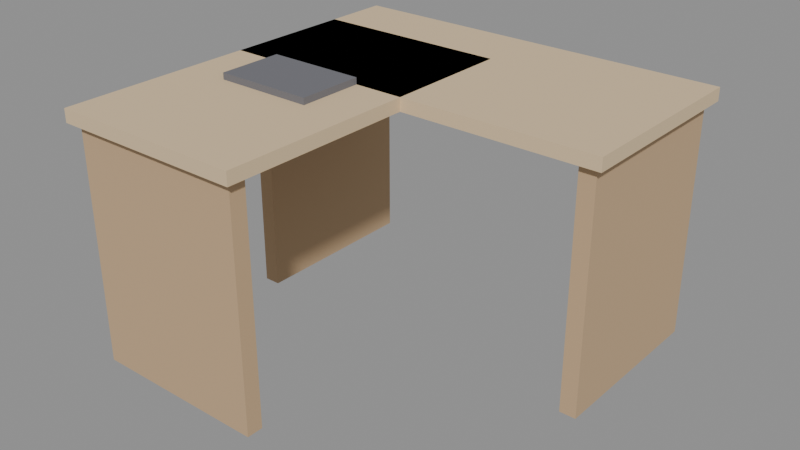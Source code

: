 # Source: OFFICE_MESA_L_v01.blend  (saved by Blender 4.2.66; exported with 4.5.12 LTS)
import bpy
from mathutils import Matrix  # noqa: F401  (used for matrix-valued properties, if any)

bpy.ops.wm.read_factory_settings(use_empty=True)
scene = bpy.context.scene
scene.name = 'Scene'

# ---- materials (node trees are filled in below, after node groups)
mat_polyroom_pbr = bpy.data.materials.new('Polyroom_PBR')

# ---- material node trees
mat_polyroom_pbr.use_nodes = True; mat_polyroom_pbr.node_tree.nodes.clear()
_N = mat_polyroom_pbr.node_tree.nodes; _L = mat_polyroom_pbr.node_tree.links
n0 = _N.new('ShaderNodeOutputMaterial'); n0.name = 'Material Output'; n0.location = (0, 0)
n1 = _N.new('ShaderNodeBsdfPrincipled'); n1.name = 'Principled BSDF'; n1.location = (0, 0)
n1.inputs[2].default_value = 0.8
n2 = _N.new('ShaderNodeVertexColor'); n2.name = 'Color Attribute'; n2.location = (0, 0)
n2.layer_name = 'Color'
_L.new(n2.outputs[0], n1.inputs[0])
_L.new(n1.outputs[0], n0.inputs[0])
n0.is_active_output = True

# ---- meshes
me_office_mesa_l_v01 = bpy.data.meshes.new('OFFICE_MESA_L_v01')
me_office_mesa_l_v01.from_pydata([(-0.6, -0.2, 0.72), (-0.6, -0.2, 0.76), (-0.6, 0.4, 0.72), (-0.6, 0.4, 0.76), (0.6, -0.2, 0.72), (0.6, -0.2, 0.76), (0.6, 0.4, 0.72), (0.6, 0.4, 0.76), (-0.6, -0.8, 0.72), (-0.6, -0.8, 0.76), (-0.6, 0.2, 0.72), (-0.6, 0.2, 0.76), (0.0, -0.8, 0.72), (0.0, -0.8, 0.76), (0.0, 0.2, 0.72), (0.0, 0.2, 0.76), (0.525, -0.175, 0.0), (0.525, -0.175, 0.72), (0.525, 0.375, 0.0), (0.525, 0.375, 0.72), (0.575, -0.175, 0.0), (0.575, -0.175, 0.72), (0.575, 0.375, 0.0), (0.575, 0.375, 0.72), (-0.575, -0.175, 0.0), (-0.575, -0.175, 0.72), (-0.575, 0.375, 0.0), (-0.575, 0.375, 0.72), (-0.525, -0.175, 0.0), (-0.525, -0.175, 0.72), (-0.525, 0.375, 0.0), (-0.525, 0.375, 0.72), (-0.575, -0.775, 0.0), (-0.575, -0.775, 0.72), (-0.575, -0.725, 0.0), (-0.575, -0.725, 0.72), (-0.025, -0.775, 0.0), (-0.025, -0.775, 0.72), (-0.025, -0.725, 0.0), (-0.025, -0.725, 0.72), (-0.47, -0.47, 0.5), (-0.47, -0.47, 0.7), (-0.47, -0.43, 0.5), (-0.47, -0.43, 0.7), (-0.43, -0.47, 0.5), (-0.43, -0.47, 0.7), (-0.43, -0.43, 0.5), (-0.43, -0.43, 0.7), (-0.45, -0.4, 0.76), (-0.45, -0.4, 0.78), (-0.45, -0.2, 0.76), (-0.45, -0.2, 0.78), (-0.15, -0.4, 0.76), (-0.15, -0.4, 0.78), (-0.15, -0.2, 0.76), (-0.15, -0.2, 0.78)], [], [(0, 1, 3, 2), (2, 3, 7, 6), (6, 7, 5, 4), (4, 5, 1, 0), (2, 6, 4, 0), (7, 3, 1, 5), (8, 9, 11, 10), (10, 11, 15, 14), (14, 15, 13, 12), (12, 13, 9, 8), (10, 14, 12, 8), (15, 11, 9, 13), (16, 17, 19, 18), (18, 19, 23, 22), (22, 23, 21, 20), (20, 21, 17, 16), (18, 22, 20, 16), (23, 19, 17, 21), (24, 25, 27, 26), (26, 27, 31, 30), (30, 31, 29, 28), (28, 29, 25, 24), (26, 30, 28, 24), (31, 27, 25, 29), (32, 33, 35, 34), (34, 35, 39, 38), (38, 39, 37, 36), (36, 37, 33, 32), (34, 38, 36, 32), (39, 35, 33, 37), (40, 41, 43, 42), (42, 43, 47, 46), (46, 47, 45, 44), (44, 45, 41, 40), (42, 46, 44, 40), (47, 43, 41, 45), (48, 49, 51, 50), (50, 51, 55, 54), (54, 55, 53, 52), (52, 53, 49, 48), (50, 54, 52, 48), (55, 51, 49, 53)])
_uv = me_office_mesa_l_v01.uv_layers.new(name='UVMap')
_uv.uv.foreach_set('vector', [0.9772, 0.212, 0.9636, 0.212, 0.9636, 0.008037, 0.9772, 0.008037, 0.4277, 0.8399, 0.4141, 0.8399, 0.4141, 0.432, 0.4277, 0.432, 0.9806, 0.568, 0.967, 0.568, 0.967, 0.364, 0.9806, 0.364, 0.8847, 0.4159, 0.8711, 0.4159, 0.8711, 0.008037, 0.8847, 0.008037, 0.212, 0.008037, 0.212, 0.4159, 0.008037, 0.4159, 0.008037, 0.008037, 0.432, 0.008037, 0.432, 0.4159, 0.2281, 0.4159, 0.2281, 0.008037, 0.8847, 0.7719, 0.8711, 0.7719, 0.8711, 0.432, 0.8847, 0.432, 0.9806, 0.788, 0.967, 0.788, 0.967, 0.5841, 0.9806, 0.5841, 0.9144, 0.348, 0.9008, 0.348, 0.9008, 0.008037, 0.9144, 0.008037, 0.8847, 0.992, 0.8711, 0.992, 0.8711, 0.788, 0.8847, 0.788, 0.652, 0.348, 0.4481, 0.348, 0.4481, 0.008037, 0.652, 0.008037, 0.652, 0.704, 0.4481, 0.704, 0.4481, 0.364, 0.652, 0.364, 0.6681, 0.2528, 0.6681, 0.008037, 0.8551, 0.008037, 0.8551, 0.2528, 0.9008, 0.6088, 0.9008, 0.364, 0.9178, 0.364, 0.9178, 0.6088, 0.6681, 0.5136, 0.6681, 0.2689, 0.8551, 0.2689, 0.8551, 0.5136, 0.9008, 0.8696, 0.9008, 0.6248, 0.9178, 0.6248, 0.9178, 0.8696, 0.5312, 0.907, 0.5142, 0.907, 0.5142, 0.72, 0.5312, 0.72, 0.5643, 0.907, 0.5473, 0.907, 0.5473, 0.72, 0.5643, 0.72, 0.6681, 0.7744, 0.6681, 0.5297, 0.8551, 0.5297, 0.8551, 0.7744, 0.3792, 0.9376, 0.3792, 0.6928, 0.3962, 0.6928, 0.3962, 0.9376, 0.008037, 0.9376, 0.008037, 0.6928, 0.195, 0.6928, 0.195, 0.9376, 0.9305, 0.2528, 0.9305, 0.008037, 0.9475, 0.008037, 0.9475, 0.2528, 0.5974, 0.907, 0.5804, 0.907, 0.5804, 0.72, 0.5974, 0.72, 0.6304, 0.907, 0.6134, 0.907, 0.6134, 0.72, 0.6304, 0.72, 0.9339, 0.6088, 0.9339, 0.364, 0.9509, 0.364, 0.9509, 0.6088, 0.008037, 0.6768, 0.008037, 0.432, 0.195, 0.432, 0.195, 0.6768, 0.9339, 0.8696, 0.9339, 0.6248, 0.9509, 0.6248, 0.9509, 0.8696, 0.2111, 0.6768, 0.2111, 0.432, 0.398, 0.432, 0.398, 0.6768, 0.4651, 0.72, 0.4651, 0.907, 0.4481, 0.907, 0.4481, 0.72, 0.4982, 0.72, 0.4982, 0.907, 0.4812, 0.907, 0.4812, 0.72, 0.7732, 0.8585, 0.7732, 0.7905, 0.7868, 0.7905, 0.7868, 0.8585, 0.7139, 0.8585, 0.7139, 0.7905, 0.7275, 0.7905, 0.7275, 0.8585, 0.8029, 0.8585, 0.8029, 0.7905, 0.8165, 0.7905, 0.8165, 0.8585, 0.7435, 0.8585, 0.7435, 0.7905, 0.7571, 0.7905, 0.7571, 0.8585, 0.2475, 0.8109, 0.2475, 0.8245, 0.2339, 0.8245, 0.2339, 0.8109, 0.2772, 0.8109, 0.2772, 0.8245, 0.2636, 0.8245, 0.2636, 0.8109, 0.8393, 0.8585, 0.8325, 0.8585, 0.8325, 0.7905, 0.8393, 0.7905, 0.6749, 0.8925, 0.6681, 0.8925, 0.6681, 0.7905, 0.6749, 0.7905, 0.2179, 0.8789, 0.2111, 0.8789, 0.2111, 0.8109, 0.2179, 0.8109, 0.6978, 0.8925, 0.691, 0.8925, 0.691, 0.7905, 0.6978, 0.7905, 0.2791, 0.6928, 0.2791, 0.7948, 0.2111, 0.7948, 0.2111, 0.6928, 0.3631, 0.6928, 0.3631, 0.7948, 0.2951, 0.7948, 0.2951, 0.6928])
_ca = me_office_mesa_l_v01.color_attributes.new('Color', 'FLOAT_COLOR', 'POINT')
_ca.data.foreach_set('color', [0.72, 0.55, 0.34, 1.0, 0.72, 0.55, 0.34, 1.0, 0.72, 0.55, 0.34, 1.0, 0.72, 0.55, 0.34, 1.0, 0.72, 0.55, 0.34, 1.0, 0.72, 0.55, 0.34, 1.0, 0.72, 0.55, 0.34, 1.0, 0.72, 0.55, 0.34, 1.0, 0.72, 0.55, 0.34, 1.0, 0.72, 0.55, 0.34, 1.0, 0.72, 0.55, 0.34, 1.0, 0.72, 0.55, 0.34, 1.0, 0.72, 0.55, 0.34, 1.0, 0.72, 0.55, 0.34, 1.0, 0.72, 0.55, 0.34, 1.0, 0.72, 0.55, 0.34, 1.0, 0.55, 0.38, 0.22, 1.0, 0.55, 0.38, 0.22, 1.0, 0.55, 0.38, 0.22, 1.0, 0.55, 0.38, 0.22, 1.0, 0.55, 0.38, 0.22, 1.0, 0.55, 0.38, 0.22, 1.0, 0.55, 0.38, 0.22, 1.0, 0.55, 0.38, 0.22, 1.0, 0.55, 0.38, 0.22, 1.0, 0.55, 0.38, 0.22, 1.0, 0.55, 0.38, 0.22, 1.0, 0.55, 0.38, 0.22, 1.0, 0.55, 0.38, 0.22, 1.0, 0.55, 0.38, 0.22, 1.0, 0.55, 0.38, 0.22, 1.0, 0.55, 0.38, 0.22, 1.0, 0.55, 0.38, 0.22, 1.0, 0.55, 0.38, 0.22, 1.0, 0.55, 0.38, 0.22, 1.0, 0.55, 0.38, 0.22, 1.0, 0.55, 0.38, 0.22, 1.0, 0.55, 0.38, 0.22, 1.0, 0.55, 0.38, 0.22, 1.0, 0.55, 0.38, 0.22, 1.0, 0.16, 0.16, 0.18, 1.0, 0.16, 0.16, 0.18, 1.0, 0.16, 0.16, 0.18, 1.0, 0.16, 0.16, 0.18, 1.0, 0.16, 0.16, 0.18, 1.0, 0.16, 0.16, 0.18, 1.0, 0.16, 0.16, 0.18, 1.0, 0.16, 0.16, 0.18, 1.0, 0.16, 0.16, 0.18, 1.0, 0.16, 0.16, 0.18, 1.0, 0.16, 0.16, 0.18, 1.0, 0.16, 0.16, 0.18, 1.0, 0.16, 0.16, 0.18, 1.0, 0.16, 0.16, 0.18, 1.0, 0.16, 0.16, 0.18, 1.0, 0.16, 0.16, 0.18, 1.0])
me_office_mesa_l_v01.materials.append(mat_polyroom_pbr)
me_office_mesa_l_v01.update()

# ---- objects
ob_office_mesa_l_v01 = bpy.data.objects.new('OFFICE_MESA_L_v01', me_office_mesa_l_v01)

# ---- transforms, parenting, visibility, modifiers, constraints
ob_office_mesa_l_v01.location = (0.0, 0.0, 0.0)

# ---- collection membership
scene.collection.objects.link(ob_office_mesa_l_v01)

# ---- scene / render settings (as saved in the file)
scene.frame_start = 1; scene.frame_end = 250; scene.frame_set(1)
scene.render.engine = 'BLENDER_EEVEE_NEXT'
bpy.context.view_layer.update()

# ---- added for rendering (the .blend has no active camera and no usable light): camera, sun + grey world if the file has none
cam_auto = bpy.data.cameras.new('AutoCamera')
cam_auto.lens = 50.0
cam_auto.sensor_width = 36.0
cam_auto.clip_end = 1000.0
ob_auto_camera = bpy.data.objects.new('AutoCamera', cam_auto)
scene.collection.objects.link(ob_auto_camera)
ob_auto_camera.location = (1.72807, -2.27368, 1.77245)
ob_auto_camera.rotation_euler = (1.09748, -7.21219e-08, 0.694738)
scene.camera = ob_auto_camera
light_auto_sun = bpy.data.lights.new('AutoSun', 'SUN')
light_auto_sun.energy = 3.0
light_auto_sun.angle = 0.0523599
ob_auto_sun = bpy.data.objects.new('AutoSun', light_auto_sun)
scene.collection.objects.link(ob_auto_sun)
ob_auto_sun.rotation_euler = (0.872665, 0.174533, 0.523599)
if scene.world is None:
    world_auto = bpy.data.worlds.new('AutoWorld')
    world_auto.color = (0.3, 0.3, 0.3)
    scene.world = world_auto
bpy.context.view_layer.update()
